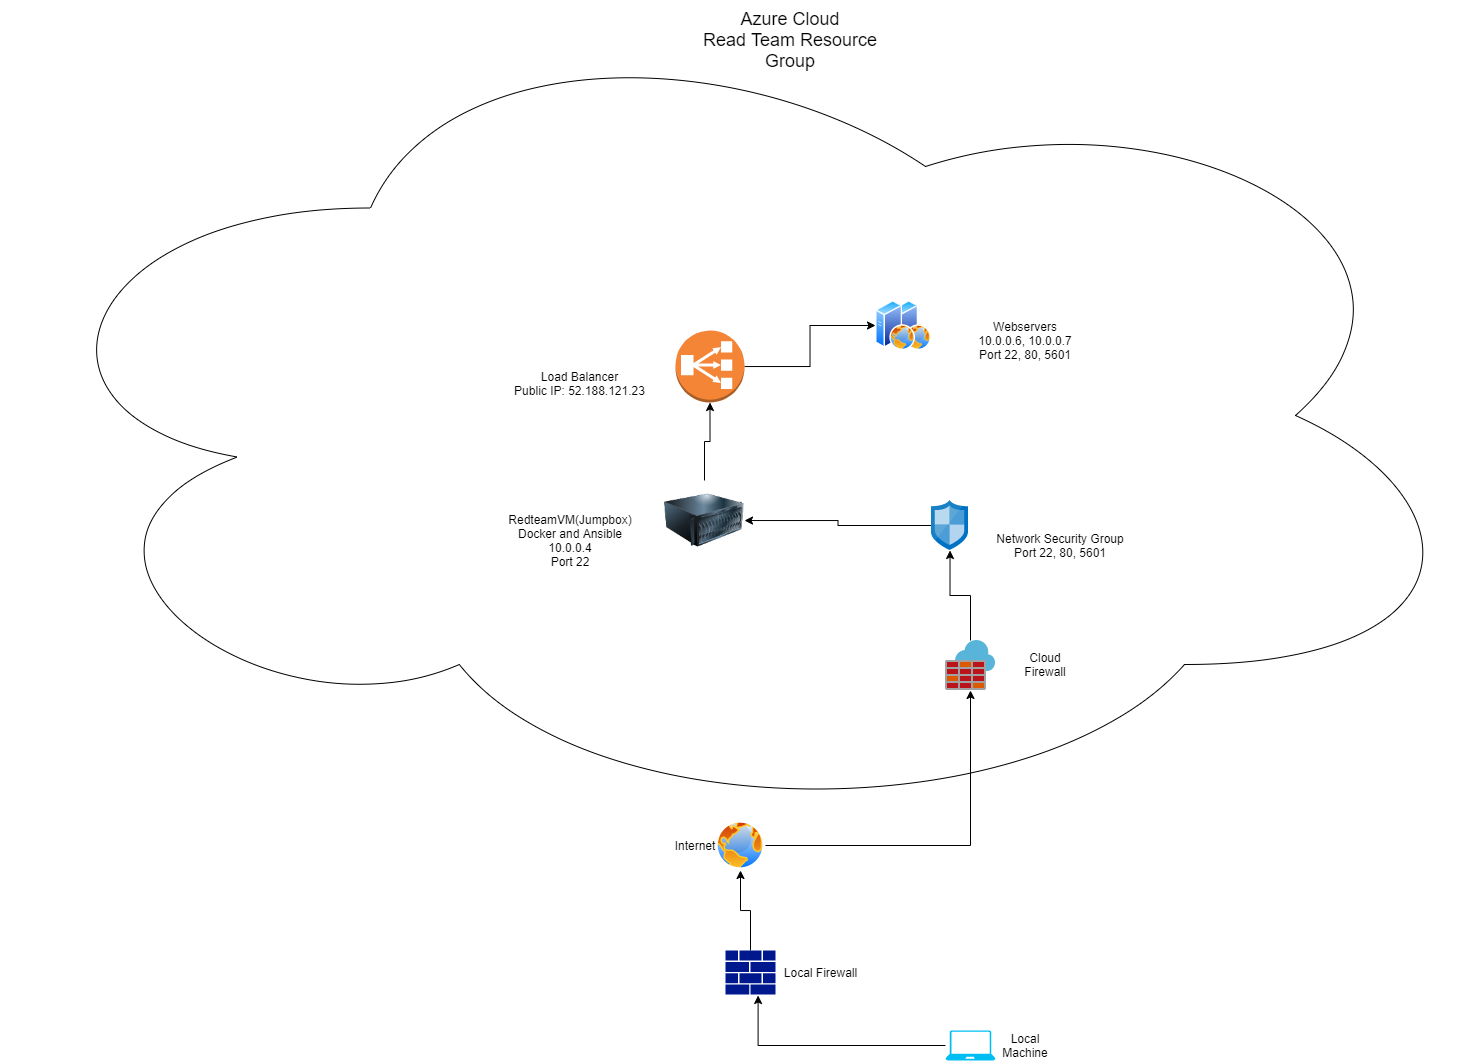

The diagram above was exported from draw.io. Its source (the exported page's mxGraphModel, read from the mxfile embedded in the PNG):
<mxGraphModel dx="1985" dy="1717" grid="1" gridSize="10" guides="1" tooltips="1" connect="1" arrows="1" fold="1" page="1" pageScale="1" pageWidth="1169" pageHeight="827" math="0" shadow="0">
  <root>
    <mxCell id="0" />
    <mxCell id="1" parent="0" />
    <mxCell id="_mtBWJTdCmZ1yWHfpYRT-11" value="" style="ellipse;shape=cloud;whiteSpace=wrap;html=1;" vertex="1" parent="1">
      <mxGeometry x="-365" y="-260" width="1480" height="830" as="geometry" />
    </mxCell>
    <mxCell id="_mtBWJTdCmZ1yWHfpYRT-13" style="edgeStyle=orthogonalEdgeStyle;rounded=0;orthogonalLoop=1;jettySize=auto;html=1;entryX=0.652;entryY=1.023;entryDx=0;entryDy=0;entryPerimeter=0;" edge="1" parent="1" source="_mtBWJTdCmZ1yWHfpYRT-1" target="_mtBWJTdCmZ1yWHfpYRT-3">
      <mxGeometry relative="1" as="geometry" />
    </mxCell>
    <mxCell id="_mtBWJTdCmZ1yWHfpYRT-1" value="" style="verticalLabelPosition=bottom;html=1;verticalAlign=top;align=center;strokeColor=none;fillColor=#00BEF2;shape=mxgraph.azure.laptop;pointerEvents=1;rotation=0;" vertex="1" parent="1">
      <mxGeometry x="580" y="770" width="50" height="30" as="geometry" />
    </mxCell>
    <mxCell id="_mtBWJTdCmZ1yWHfpYRT-16" style="edgeStyle=orthogonalEdgeStyle;rounded=0;orthogonalLoop=1;jettySize=auto;html=1;" edge="1" parent="1" source="_mtBWJTdCmZ1yWHfpYRT-2" target="_mtBWJTdCmZ1yWHfpYRT-4">
      <mxGeometry relative="1" as="geometry" />
    </mxCell>
    <mxCell id="_mtBWJTdCmZ1yWHfpYRT-2" value="" style="aspect=fixed;html=1;points=[];align=center;image;fontSize=12;image=img/lib/mscae/Azure_Firewall.svg;" vertex="1" parent="1">
      <mxGeometry x="580" y="380" width="50" height="50" as="geometry" />
    </mxCell>
    <mxCell id="_mtBWJTdCmZ1yWHfpYRT-14" style="edgeStyle=orthogonalEdgeStyle;rounded=0;orthogonalLoop=1;jettySize=auto;html=1;" edge="1" parent="1" source="_mtBWJTdCmZ1yWHfpYRT-3" target="_mtBWJTdCmZ1yWHfpYRT-10">
      <mxGeometry relative="1" as="geometry" />
    </mxCell>
    <mxCell id="_mtBWJTdCmZ1yWHfpYRT-3" value="" style="aspect=fixed;pointerEvents=1;shadow=0;dashed=0;html=1;strokeColor=none;labelPosition=center;verticalLabelPosition=bottom;verticalAlign=top;align=center;fillColor=#00188D;shape=mxgraph.mscae.enterprise.firewall" vertex="1" parent="1">
      <mxGeometry x="360" y="690" width="50" height="44" as="geometry" />
    </mxCell>
    <mxCell id="_mtBWJTdCmZ1yWHfpYRT-17" style="edgeStyle=orthogonalEdgeStyle;rounded=0;orthogonalLoop=1;jettySize=auto;html=1;" edge="1" parent="1" source="_mtBWJTdCmZ1yWHfpYRT-4" target="_mtBWJTdCmZ1yWHfpYRT-8">
      <mxGeometry relative="1" as="geometry" />
    </mxCell>
    <mxCell id="_mtBWJTdCmZ1yWHfpYRT-4" value="" style="aspect=fixed;html=1;points=[];align=center;image;fontSize=12;image=img/lib/mscae/Network_Security_Groups_Classic.svg;" vertex="1" parent="1">
      <mxGeometry x="566" y="240" width="37" height="50" as="geometry" />
    </mxCell>
    <mxCell id="_mtBWJTdCmZ1yWHfpYRT-6" value="" style="aspect=fixed;perimeter=ellipsePerimeter;html=1;align=center;shadow=0;dashed=0;spacingTop=3;image;image=img/lib/active_directory/web_server.svg;" vertex="1" parent="1">
      <mxGeometry x="526" y="40" width="40" height="50" as="geometry" />
    </mxCell>
    <mxCell id="_mtBWJTdCmZ1yWHfpYRT-7" value="" style="aspect=fixed;perimeter=ellipsePerimeter;html=1;align=center;shadow=0;dashed=0;spacingTop=3;image;image=img/lib/active_directory/web_server.svg;" vertex="1" parent="1">
      <mxGeometry x="510" y="40" width="40" height="50" as="geometry" />
    </mxCell>
    <mxCell id="_mtBWJTdCmZ1yWHfpYRT-18" style="edgeStyle=orthogonalEdgeStyle;rounded=0;orthogonalLoop=1;jettySize=auto;html=1;entryX=0.5;entryY=1;entryDx=0;entryDy=0;entryPerimeter=0;" edge="1" parent="1" source="_mtBWJTdCmZ1yWHfpYRT-8" target="_mtBWJTdCmZ1yWHfpYRT-9">
      <mxGeometry relative="1" as="geometry" />
    </mxCell>
    <mxCell id="_mtBWJTdCmZ1yWHfpYRT-8" value="" style="image;html=1;image=img/lib/clip_art/computers/Server_128x128.png" vertex="1" parent="1">
      <mxGeometry x="299" y="220" width="80" height="80" as="geometry" />
    </mxCell>
    <mxCell id="_mtBWJTdCmZ1yWHfpYRT-19" style="edgeStyle=orthogonalEdgeStyle;rounded=0;orthogonalLoop=1;jettySize=auto;html=1;" edge="1" parent="1" source="_mtBWJTdCmZ1yWHfpYRT-9" target="_mtBWJTdCmZ1yWHfpYRT-7">
      <mxGeometry relative="1" as="geometry" />
    </mxCell>
    <mxCell id="_mtBWJTdCmZ1yWHfpYRT-9" value="" style="outlineConnect=0;dashed=0;verticalLabelPosition=bottom;verticalAlign=top;align=center;html=1;shape=mxgraph.aws3.classic_load_balancer;fillColor=#F58536;gradientColor=none;" vertex="1" parent="1">
      <mxGeometry x="310" y="70" width="69" height="72" as="geometry" />
    </mxCell>
    <mxCell id="_mtBWJTdCmZ1yWHfpYRT-15" style="edgeStyle=orthogonalEdgeStyle;rounded=0;orthogonalLoop=1;jettySize=auto;html=1;" edge="1" parent="1" source="_mtBWJTdCmZ1yWHfpYRT-10" target="_mtBWJTdCmZ1yWHfpYRT-2">
      <mxGeometry relative="1" as="geometry" />
    </mxCell>
    <mxCell id="_mtBWJTdCmZ1yWHfpYRT-10" value="" style="aspect=fixed;perimeter=ellipsePerimeter;html=1;align=center;shadow=0;dashed=0;spacingTop=3;image;image=img/lib/active_directory/internet_globe.svg;" vertex="1" parent="1">
      <mxGeometry x="350" y="560" width="50" height="50" as="geometry" />
    </mxCell>
    <mxCell id="_mtBWJTdCmZ1yWHfpYRT-20" value="Local Machine" style="text;html=1;strokeColor=none;fillColor=none;align=center;verticalAlign=middle;whiteSpace=wrap;rounded=0;" vertex="1" parent="1">
      <mxGeometry x="640" y="775" width="40" height="20" as="geometry" />
    </mxCell>
    <mxCell id="_mtBWJTdCmZ1yWHfpYRT-21" value="Local Firewall" style="text;html=1;align=center;verticalAlign=middle;resizable=0;points=[];autosize=1;" vertex="1" parent="1">
      <mxGeometry x="410" y="702" width="90" height="20" as="geometry" />
    </mxCell>
    <mxCell id="_mtBWJTdCmZ1yWHfpYRT-22" value="Internet" style="text;html=1;strokeColor=none;fillColor=none;align=center;verticalAlign=middle;whiteSpace=wrap;rounded=0;" vertex="1" parent="1">
      <mxGeometry x="310" y="575" width="40" height="20" as="geometry" />
    </mxCell>
    <mxCell id="_mtBWJTdCmZ1yWHfpYRT-23" value="Cloud Firewall" style="text;html=1;strokeColor=none;fillColor=none;align=center;verticalAlign=middle;whiteSpace=wrap;rounded=0;" vertex="1" parent="1">
      <mxGeometry x="660" y="394" width="40" height="20" as="geometry" />
    </mxCell>
    <mxCell id="_mtBWJTdCmZ1yWHfpYRT-24" value="Network Security Group&lt;br&gt;Port 22, 80, 5601" style="text;html=1;strokeColor=none;fillColor=none;align=center;verticalAlign=middle;whiteSpace=wrap;rounded=0;" vertex="1" parent="1">
      <mxGeometry x="620" y="260" width="150" height="50" as="geometry" />
    </mxCell>
    <mxCell id="_mtBWJTdCmZ1yWHfpYRT-25" value="RedteamVM(Jumpbox)&lt;br&gt;Docker and Ansible&lt;br&gt;10.0.0.4&lt;br&gt;Port 22" style="text;html=1;strokeColor=none;fillColor=none;align=center;verticalAlign=middle;whiteSpace=wrap;rounded=0;" vertex="1" parent="1">
      <mxGeometry x="120" y="250" width="170" height="60" as="geometry" />
    </mxCell>
    <mxCell id="_mtBWJTdCmZ1yWHfpYRT-29" value="Load Balancer&lt;br&gt;Public IP: 52.188.121.23" style="text;html=1;strokeColor=none;fillColor=none;align=center;verticalAlign=middle;whiteSpace=wrap;rounded=0;" vertex="1" parent="1">
      <mxGeometry x="130" y="96" width="169" height="54" as="geometry" />
    </mxCell>
    <mxCell id="_mtBWJTdCmZ1yWHfpYRT-31" value="Webservers&lt;br&gt;&lt;span&gt;10.0.0.6, 10.0.0.7&lt;br&gt;&lt;/span&gt;Port 22, 80, 5601" style="text;html=1;strokeColor=none;fillColor=none;align=center;verticalAlign=middle;whiteSpace=wrap;rounded=0;" vertex="1" parent="1">
      <mxGeometry x="585" y="50" width="150" height="60" as="geometry" />
    </mxCell>
    <mxCell id="_mtBWJTdCmZ1yWHfpYRT-32" value="&lt;font style=&quot;font-size: 18px&quot;&gt;Azure Cloud&lt;br&gt;Read Team Resource Group&lt;/font&gt;" style="text;html=1;strokeColor=none;fillColor=none;align=center;verticalAlign=middle;whiteSpace=wrap;rounded=0;" vertex="1" parent="1">
      <mxGeometry x="330" y="-230" width="190" height="20" as="geometry" />
    </mxCell>
    <mxCell id="_mtBWJTdCmZ1yWHfpYRT-33" style="edgeStyle=orthogonalEdgeStyle;rounded=0;orthogonalLoop=1;jettySize=auto;html=1;exitX=0.5;exitY=1;exitDx=0;exitDy=0;" edge="1" parent="1" source="_mtBWJTdCmZ1yWHfpYRT-24" target="_mtBWJTdCmZ1yWHfpYRT-24">
      <mxGeometry relative="1" as="geometry" />
    </mxCell>
  </root>
</mxGraphModel>